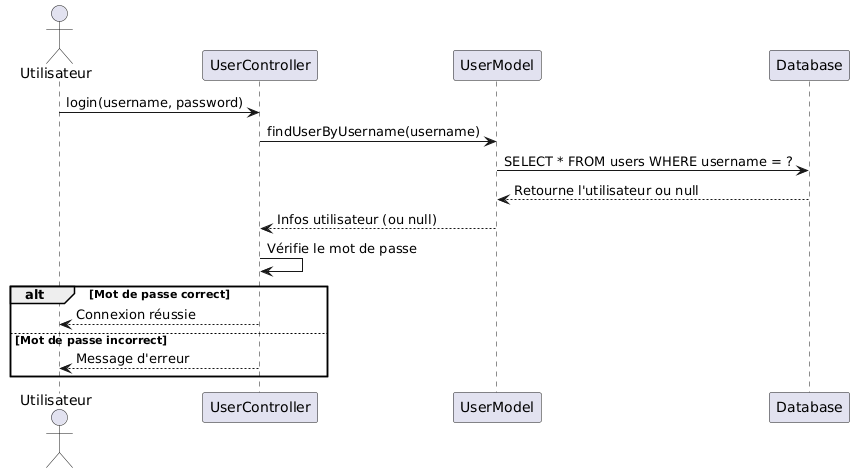

The diagram above was rendered by PlantUML. Its source (embedded in the PNG):
@startuml
actor Utilisateur
participant "UserController" as Controller
participant "UserModel" as Model
participant "Database" as DB

Utilisateur -> Controller : login(username, password)
Controller -> Model : findUserByUsername(username)
Model -> DB : SELECT * FROM users WHERE username = ?
DB --> Model : Retourne l'utilisateur ou null
Model --> Controller : Infos utilisateur (ou null)
Controller -> Controller : Vérifie le mot de passe
alt Mot de passe correct
    Controller --> Utilisateur : Connexion réussie
else Mot de passe incorrect
    Controller --> Utilisateur : Message d'erreur
end
@enduml